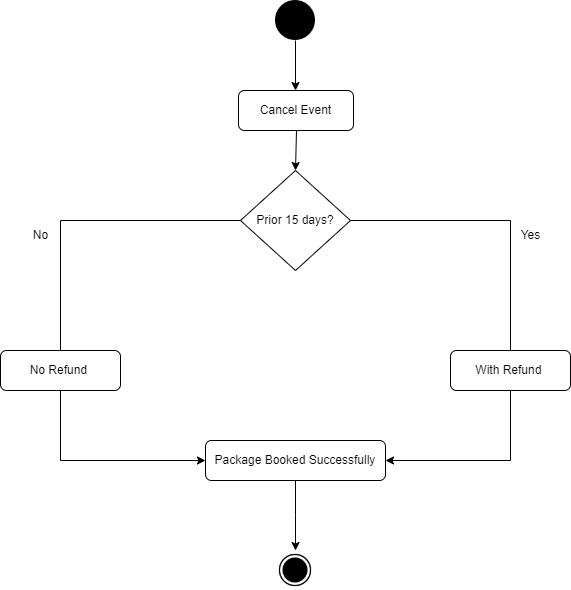

The diagram above was exported from draw.io. Its source (the exported page's mxGraphModel, read from the mxfile embedded in the PNG):
<mxGraphModel dx="794" dy="459" grid="1" gridSize="10" guides="1" tooltips="1" connect="1" arrows="1" fold="1" page="1" pageScale="1" pageWidth="850" pageHeight="1100" math="0" shadow="0">
  <root>
    <mxCell id="0" />
    <mxCell id="1" parent="0" />
    <mxCell id="WVdJcEl46XJWleNRWLYr-2" value="" style="endArrow=classic;html=1;rounded=0;exitX=0.5;exitY=1;exitDx=0;exitDy=0;labelBackgroundColor=none;fontColor=default;" parent="1" edge="1">
      <mxGeometry width="50" height="50" relative="1" as="geometry">
        <mxPoint x="425" y="50" as="sourcePoint" />
        <mxPoint x="425" y="100" as="targetPoint" />
      </mxGeometry>
    </mxCell>
    <mxCell id="WVdJcEl46XJWleNRWLYr-4" value="Cancel Event" style="rounded=1;whiteSpace=wrap;html=1;labelBackgroundColor=none;" parent="1" vertex="1">
      <mxGeometry x="368" y="100" width="115" height="40" as="geometry" />
    </mxCell>
    <mxCell id="WVdJcEl46XJWleNRWLYr-5" value="Prior 15 days?" style="rhombus;whiteSpace=wrap;html=1;labelBackgroundColor=none;" parent="1" vertex="1">
      <mxGeometry x="370" y="180" width="110" height="100" as="geometry" />
    </mxCell>
    <mxCell id="WVdJcEl46XJWleNRWLYr-6" value="" style="endArrow=classic;html=1;rounded=0;entryX=0.5;entryY=0;entryDx=0;entryDy=0;labelBackgroundColor=none;fontColor=default;" parent="1" target="WVdJcEl46XJWleNRWLYr-5" edge="1">
      <mxGeometry width="50" height="50" relative="1" as="geometry">
        <mxPoint x="426" y="140" as="sourcePoint" />
        <mxPoint x="480" y="90" as="targetPoint" />
      </mxGeometry>
    </mxCell>
    <mxCell id="WVdJcEl46XJWleNRWLYr-10" value="" style="endArrow=none;html=1;rounded=0;labelBackgroundColor=none;fontColor=default;" parent="1" edge="1">
      <mxGeometry width="50" height="50" relative="1" as="geometry">
        <mxPoint x="480" y="230" as="sourcePoint" />
        <mxPoint x="640" y="360" as="targetPoint" />
        <Array as="points">
          <mxPoint x="640" y="230" />
        </Array>
      </mxGeometry>
    </mxCell>
    <mxCell id="WVdJcEl46XJWleNRWLYr-11" value="With Refund&amp;nbsp;" style="rounded=1;whiteSpace=wrap;html=1;labelBackgroundColor=none;" parent="1" vertex="1">
      <mxGeometry x="580" y="360" width="120" height="40" as="geometry" />
    </mxCell>
    <mxCell id="WVdJcEl46XJWleNRWLYr-12" value="Yes" style="text;html=1;align=center;verticalAlign=middle;resizable=0;points=[];autosize=1;strokeColor=none;fillColor=none;labelBackgroundColor=none;" parent="1" vertex="1">
      <mxGeometry x="640" y="230" width="40" height="30" as="geometry" />
    </mxCell>
    <mxCell id="WVdJcEl46XJWleNRWLYr-13" value="" style="endArrow=none;html=1;rounded=0;labelBackgroundColor=none;fontColor=default;" parent="1" edge="1">
      <mxGeometry width="50" height="50" relative="1" as="geometry">
        <mxPoint x="190" y="360" as="sourcePoint" />
        <mxPoint x="370" y="230" as="targetPoint" />
        <Array as="points">
          <mxPoint x="190" y="230" />
        </Array>
      </mxGeometry>
    </mxCell>
    <mxCell id="WVdJcEl46XJWleNRWLYr-14" value="No Refund&amp;nbsp;" style="rounded=1;whiteSpace=wrap;html=1;labelBackgroundColor=none;" parent="1" vertex="1">
      <mxGeometry x="130" y="360" width="120" height="40" as="geometry" />
    </mxCell>
    <mxCell id="WVdJcEl46XJWleNRWLYr-15" value="No" style="text;html=1;align=center;verticalAlign=middle;resizable=0;points=[];autosize=1;strokeColor=none;fillColor=none;labelBackgroundColor=none;" parent="1" vertex="1">
      <mxGeometry x="150" y="230" width="40" height="30" as="geometry" />
    </mxCell>
    <mxCell id="WVdJcEl46XJWleNRWLYr-20" style="edgeStyle=orthogonalEdgeStyle;rounded=0;orthogonalLoop=1;jettySize=auto;html=1;exitX=0.5;exitY=1;exitDx=0;exitDy=0;labelBackgroundColor=none;fontColor=default;" parent="1" source="WVdJcEl46XJWleNRWLYr-16" edge="1">
      <mxGeometry relative="1" as="geometry">
        <mxPoint x="425" y="560" as="targetPoint" />
      </mxGeometry>
    </mxCell>
    <mxCell id="WVdJcEl46XJWleNRWLYr-16" value="Package Booked Successfully" style="rounded=1;whiteSpace=wrap;html=1;labelBackgroundColor=none;" parent="1" vertex="1">
      <mxGeometry x="335" y="450" width="180" height="40" as="geometry" />
    </mxCell>
    <mxCell id="WVdJcEl46XJWleNRWLYr-17" value="" style="endArrow=classic;html=1;rounded=0;entryX=0;entryY=0.5;entryDx=0;entryDy=0;labelBackgroundColor=none;fontColor=default;" parent="1" target="WVdJcEl46XJWleNRWLYr-16" edge="1">
      <mxGeometry width="50" height="50" relative="1" as="geometry">
        <mxPoint x="190" y="400" as="sourcePoint" />
        <mxPoint x="190" y="480" as="targetPoint" />
        <Array as="points">
          <mxPoint x="190" y="470" />
        </Array>
      </mxGeometry>
    </mxCell>
    <mxCell id="WVdJcEl46XJWleNRWLYr-18" value="" style="endArrow=classic;html=1;rounded=0;entryX=1;entryY=0.5;entryDx=0;entryDy=0;labelBackgroundColor=none;fontColor=default;" parent="1" target="WVdJcEl46XJWleNRWLYr-16" edge="1">
      <mxGeometry width="50" height="50" relative="1" as="geometry">
        <mxPoint x="640" y="400" as="sourcePoint" />
        <mxPoint x="690" y="350" as="targetPoint" />
        <Array as="points">
          <mxPoint x="640" y="470" />
        </Array>
      </mxGeometry>
    </mxCell>
    <mxCell id="hfSAXVn2JMkoUM4VQqqU-1" value="" style="shape=image;html=1;verticalAlign=top;verticalLabelPosition=bottom;labelBackgroundColor=#ffffff;imageAspect=0;aspect=fixed;image=https://cdn4.iconfinder.com/data/icons/ionicons/512/icon-ios7-circle-filled-128.png" parent="1" vertex="1">
      <mxGeometry x="405" y="560" width="40" height="40" as="geometry" />
    </mxCell>
    <mxCell id="hfSAXVn2JMkoUM4VQqqU-2" value="" style="shape=image;html=1;verticalAlign=top;verticalLabelPosition=bottom;labelBackgroundColor=#ffffff;imageAspect=0;aspect=fixed;image=https://cdn4.iconfinder.com/data/icons/essential-app-2/16/record-round-circle-dot-128.png" parent="1" vertex="1">
      <mxGeometry x="405" y="10" width="40" height="40" as="geometry" />
    </mxCell>
  </root>
</mxGraphModel>